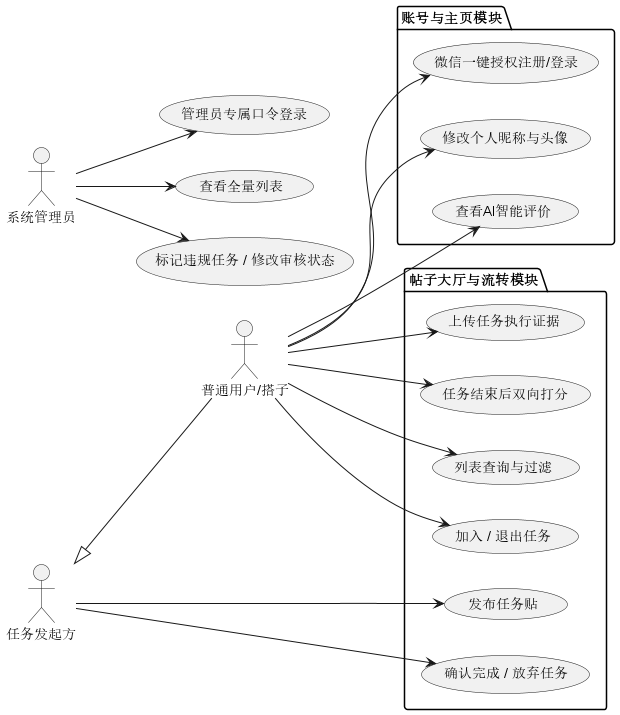

The diagram above was rendered by PlantUML. Its source (embedded in the PNG):
@startuml
left to right direction

actor "普通用户/搭子" as User
actor "任务发起方" as Initiator
actor "系统管理员" as Admin

' 语义上使用 <|-- 表示继承
Initiator <|-- User

package "账号与主页模块" {
  usecase "微信一键授权注册/登录" as UC1
  usecase "修改个人昵称与头像" as UC2
  usecase "查看AI智能评价" as UC3
}

package "帖子大厅与流转模块" {
  usecase "发布任务贴" as UC4
  usecase "确认完成 / 放弃任务" as UC5
  usecase "列表查询与过滤" as UC6
  usecase "加入 / 退出任务" as UC7
  usecase "上传任务执行证据" as UC8
  usecase "任务结束后双向打分" as UC9
}

' 连线部分
User --> UC1
User --> UC2
User --> UC3
User --> UC6
User --> UC7
User --> UC8
User --> UC9

Initiator --> UC4
Initiator --> UC5

Admin --> (管理员专属口令登录)
Admin --> (查看全量列表)
Admin --> (标记违规任务 / 修改审核状态)

@enduml